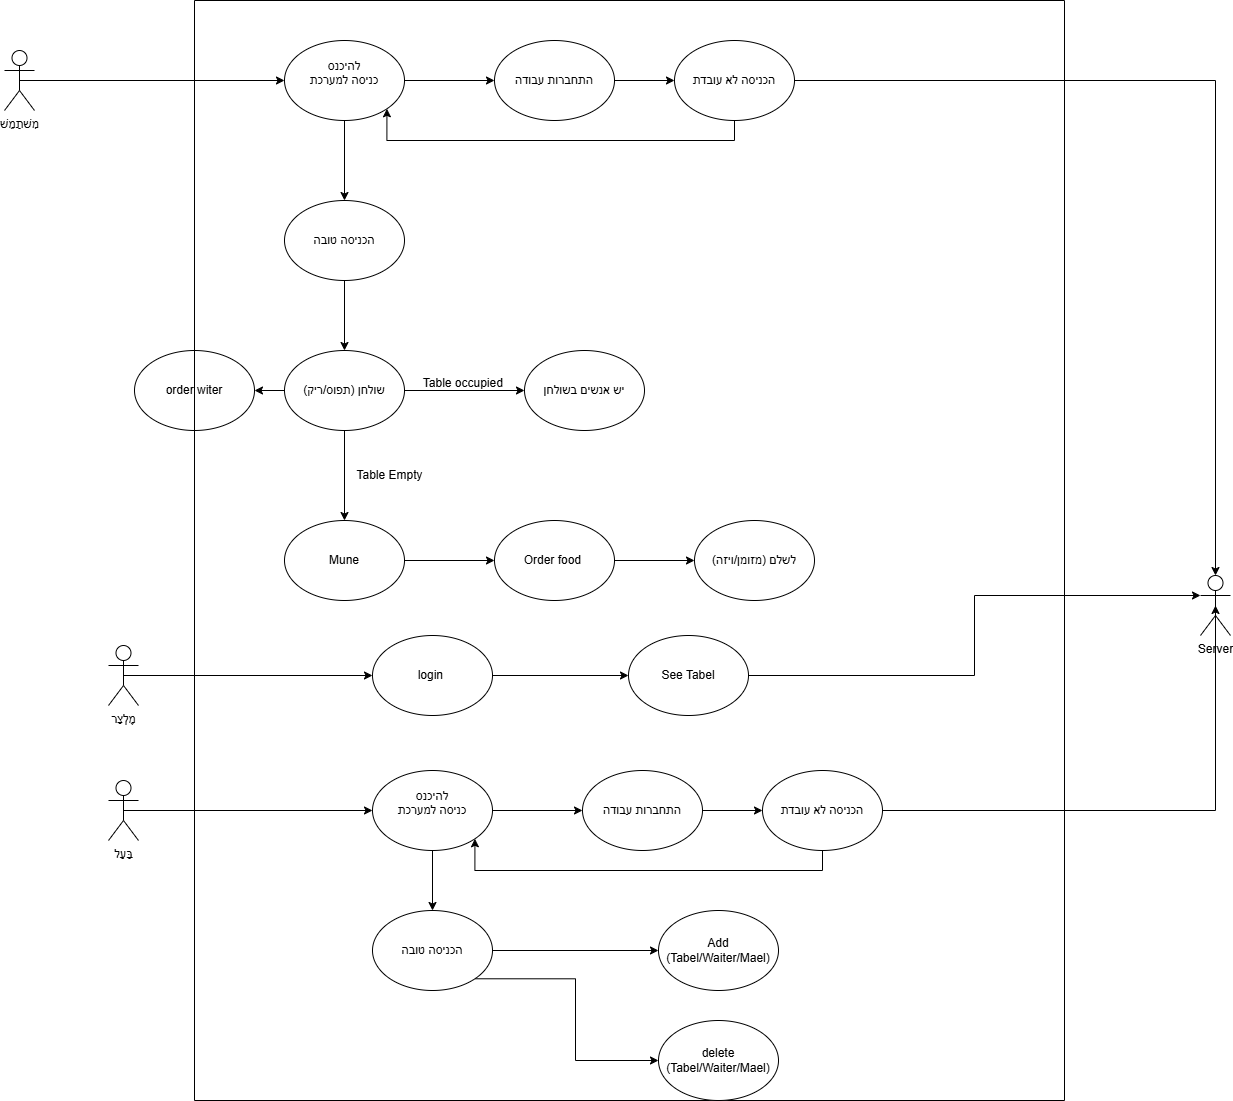

The diagram above was exported from draw.io. Its source (the exported page's mxGraphModel, read from the mxfile embedded in the PNG):
<mxGraphModel dx="1589" dy="860" grid="1" gridSize="10" guides="1" tooltips="1" connect="1" arrows="1" fold="1" page="1" pageScale="1" pageWidth="827" pageHeight="1169" math="0" shadow="0">
  <root>
    <mxCell id="0" />
    <mxCell id="1" parent="0" />
    <mxCell id="9cc_Ats2NOmVhR3wq73q-32" style="edgeStyle=orthogonalEdgeStyle;rounded=0;orthogonalLoop=1;jettySize=auto;html=1;exitX=0.5;exitY=0.5;exitDx=0;exitDy=0;exitPerimeter=0;entryX=0;entryY=0.5;entryDx=0;entryDy=0;" edge="1" parent="1" source="9cc_Ats2NOmVhR3wq73q-1" target="9cc_Ats2NOmVhR3wq73q-2">
      <mxGeometry relative="1" as="geometry" />
    </mxCell>
    <mxCell id="9cc_Ats2NOmVhR3wq73q-1" value="מִשׁתַמֵשׁ" style="shape=umlActor;verticalLabelPosition=bottom;verticalAlign=top;html=1;outlineConnect=0;" vertex="1" parent="1">
      <mxGeometry x="30" y="60" width="30" height="60" as="geometry" />
    </mxCell>
    <mxCell id="9cc_Ats2NOmVhR3wq73q-4" style="edgeStyle=orthogonalEdgeStyle;rounded=0;orthogonalLoop=1;jettySize=auto;html=1;exitX=1;exitY=0.5;exitDx=0;exitDy=0;entryX=0;entryY=0.5;entryDx=0;entryDy=0;" edge="1" parent="1" source="9cc_Ats2NOmVhR3wq73q-2" target="9cc_Ats2NOmVhR3wq73q-3">
      <mxGeometry relative="1" as="geometry" />
    </mxCell>
    <mxCell id="9cc_Ats2NOmVhR3wq73q-14" style="edgeStyle=orthogonalEdgeStyle;rounded=0;orthogonalLoop=1;jettySize=auto;html=1;exitX=0.5;exitY=1;exitDx=0;exitDy=0;entryX=0.5;entryY=0;entryDx=0;entryDy=0;" edge="1" parent="1" source="9cc_Ats2NOmVhR3wq73q-2" target="9cc_Ats2NOmVhR3wq73q-13">
      <mxGeometry relative="1" as="geometry" />
    </mxCell>
    <mxCell id="9cc_Ats2NOmVhR3wq73q-2" value="&lt;div&gt;&lt;div&gt;להיכנס&lt;/div&gt;&lt;/div&gt;כניסה למערכת&lt;div&gt;&lt;br&gt;&lt;/div&gt;" style="ellipse;whiteSpace=wrap;html=1;" vertex="1" parent="1">
      <mxGeometry x="310" y="50" width="120" height="80" as="geometry" />
    </mxCell>
    <mxCell id="9cc_Ats2NOmVhR3wq73q-8" style="edgeStyle=orthogonalEdgeStyle;rounded=0;orthogonalLoop=1;jettySize=auto;html=1;exitX=1;exitY=0.5;exitDx=0;exitDy=0;entryX=0;entryY=0.5;entryDx=0;entryDy=0;" edge="1" parent="1" source="9cc_Ats2NOmVhR3wq73q-3" target="9cc_Ats2NOmVhR3wq73q-7">
      <mxGeometry relative="1" as="geometry" />
    </mxCell>
    <mxCell id="9cc_Ats2NOmVhR3wq73q-3" value="התחברות עבודה" style="ellipse;whiteSpace=wrap;html=1;" vertex="1" parent="1">
      <mxGeometry x="520" y="50" width="120" height="80" as="geometry" />
    </mxCell>
    <mxCell id="9cc_Ats2NOmVhR3wq73q-38" style="edgeStyle=orthogonalEdgeStyle;rounded=0;orthogonalLoop=1;jettySize=auto;html=1;exitX=0.5;exitY=1;exitDx=0;exitDy=0;entryX=1;entryY=1;entryDx=0;entryDy=0;" edge="1" parent="1" source="9cc_Ats2NOmVhR3wq73q-7" target="9cc_Ats2NOmVhR3wq73q-2">
      <mxGeometry relative="1" as="geometry">
        <Array as="points">
          <mxPoint x="760" y="150" />
          <mxPoint x="412" y="150" />
        </Array>
      </mxGeometry>
    </mxCell>
    <mxCell id="9cc_Ats2NOmVhR3wq73q-7" value="הכניסה לא עובדת" style="ellipse;whiteSpace=wrap;html=1;" vertex="1" parent="1">
      <mxGeometry x="700" y="50" width="120" height="80" as="geometry" />
    </mxCell>
    <mxCell id="9cc_Ats2NOmVhR3wq73q-16" style="edgeStyle=orthogonalEdgeStyle;rounded=0;orthogonalLoop=1;jettySize=auto;html=1;exitX=0.5;exitY=1;exitDx=0;exitDy=0;entryX=0.5;entryY=0;entryDx=0;entryDy=0;" edge="1" parent="1" source="9cc_Ats2NOmVhR3wq73q-13" target="9cc_Ats2NOmVhR3wq73q-15">
      <mxGeometry relative="1" as="geometry" />
    </mxCell>
    <mxCell id="9cc_Ats2NOmVhR3wq73q-13" value="&lt;div style=&quot;forced-color-adjust: none; box-shadow: none !important;&quot;&gt;הכניסה טובה&lt;/div&gt;" style="ellipse;whiteSpace=wrap;html=1;" vertex="1" parent="1">
      <mxGeometry x="310" y="210" width="120" height="80" as="geometry" />
    </mxCell>
    <mxCell id="9cc_Ats2NOmVhR3wq73q-19" style="edgeStyle=orthogonalEdgeStyle;rounded=0;orthogonalLoop=1;jettySize=auto;html=1;exitX=1;exitY=0.5;exitDx=0;exitDy=0;entryX=0;entryY=0.5;entryDx=0;entryDy=0;" edge="1" parent="1" source="9cc_Ats2NOmVhR3wq73q-15" target="9cc_Ats2NOmVhR3wq73q-18">
      <mxGeometry relative="1" as="geometry" />
    </mxCell>
    <mxCell id="9cc_Ats2NOmVhR3wq73q-22" style="edgeStyle=orthogonalEdgeStyle;rounded=0;orthogonalLoop=1;jettySize=auto;html=1;exitX=0.5;exitY=1;exitDx=0;exitDy=0;entryX=0.5;entryY=0;entryDx=0;entryDy=0;" edge="1" parent="1" source="9cc_Ats2NOmVhR3wq73q-15" target="9cc_Ats2NOmVhR3wq73q-24">
      <mxGeometry relative="1" as="geometry">
        <mxPoint x="370" y="520" as="targetPoint" />
      </mxGeometry>
    </mxCell>
    <mxCell id="9cc_Ats2NOmVhR3wq73q-29" style="edgeStyle=orthogonalEdgeStyle;rounded=0;orthogonalLoop=1;jettySize=auto;html=1;exitX=0;exitY=0.5;exitDx=0;exitDy=0;entryX=1;entryY=0.5;entryDx=0;entryDy=0;" edge="1" parent="1" source="9cc_Ats2NOmVhR3wq73q-15" target="9cc_Ats2NOmVhR3wq73q-30">
      <mxGeometry relative="1" as="geometry">
        <mxPoint x="210" y="400" as="targetPoint" />
      </mxGeometry>
    </mxCell>
    <mxCell id="9cc_Ats2NOmVhR3wq73q-15" value="שולחן (תפוס/ריק)" style="ellipse;whiteSpace=wrap;html=1;" vertex="1" parent="1">
      <mxGeometry x="310" y="360" width="120" height="80" as="geometry" />
    </mxCell>
    <mxCell id="9cc_Ats2NOmVhR3wq73q-18" value="יש אנשים בשולחן" style="ellipse;whiteSpace=wrap;html=1;" vertex="1" parent="1">
      <mxGeometry x="550" y="360" width="120" height="80" as="geometry" />
    </mxCell>
    <mxCell id="9cc_Ats2NOmVhR3wq73q-20" value="Table occupied&amp;nbsp;" style="text;html=1;align=center;verticalAlign=middle;resizable=0;points=[];autosize=1;strokeColor=none;fillColor=none;" vertex="1" parent="1">
      <mxGeometry x="435" y="378" width="110" height="30" as="geometry" />
    </mxCell>
    <mxCell id="9cc_Ats2NOmVhR3wq73q-23" value="Table Empty" style="text;html=1;align=center;verticalAlign=middle;resizable=0;points=[];autosize=1;strokeColor=none;fillColor=none;" vertex="1" parent="1">
      <mxGeometry x="370" y="470" width="90" height="30" as="geometry" />
    </mxCell>
    <mxCell id="9cc_Ats2NOmVhR3wq73q-26" style="edgeStyle=orthogonalEdgeStyle;rounded=0;orthogonalLoop=1;jettySize=auto;html=1;exitX=1;exitY=0.5;exitDx=0;exitDy=0;entryX=0;entryY=0.5;entryDx=0;entryDy=0;" edge="1" parent="1" source="9cc_Ats2NOmVhR3wq73q-24" target="9cc_Ats2NOmVhR3wq73q-25">
      <mxGeometry relative="1" as="geometry" />
    </mxCell>
    <mxCell id="9cc_Ats2NOmVhR3wq73q-24" value="Mune" style="ellipse;whiteSpace=wrap;html=1;" vertex="1" parent="1">
      <mxGeometry x="310" y="530" width="120" height="80" as="geometry" />
    </mxCell>
    <mxCell id="9cc_Ats2NOmVhR3wq73q-27" style="edgeStyle=orthogonalEdgeStyle;rounded=0;orthogonalLoop=1;jettySize=auto;html=1;exitX=1;exitY=0.5;exitDx=0;exitDy=0;entryX=0;entryY=0.5;entryDx=0;entryDy=0;" edge="1" parent="1" source="9cc_Ats2NOmVhR3wq73q-25" target="9cc_Ats2NOmVhR3wq73q-28">
      <mxGeometry relative="1" as="geometry">
        <mxPoint x="710" y="570" as="targetPoint" />
      </mxGeometry>
    </mxCell>
    <mxCell id="9cc_Ats2NOmVhR3wq73q-25" value="Order food&amp;nbsp;" style="ellipse;whiteSpace=wrap;html=1;" vertex="1" parent="1">
      <mxGeometry x="520" y="530" width="120" height="80" as="geometry" />
    </mxCell>
    <mxCell id="9cc_Ats2NOmVhR3wq73q-28" value="לשלם (מזומן/ויזה)" style="ellipse;whiteSpace=wrap;html=1;" vertex="1" parent="1">
      <mxGeometry x="720" y="530" width="120" height="80" as="geometry" />
    </mxCell>
    <mxCell id="9cc_Ats2NOmVhR3wq73q-30" value="order witer" style="ellipse;whiteSpace=wrap;html=1;" vertex="1" parent="1">
      <mxGeometry x="160" y="360" width="120" height="80" as="geometry" />
    </mxCell>
    <mxCell id="9cc_Ats2NOmVhR3wq73q-37" value="" style="swimlane;startSize=0;" vertex="1" parent="1">
      <mxGeometry x="220" y="10" width="870" height="1100" as="geometry" />
    </mxCell>
    <mxCell id="9cc_Ats2NOmVhR3wq73q-48" style="edgeStyle=orthogonalEdgeStyle;rounded=0;orthogonalLoop=1;jettySize=auto;html=1;exitX=0.5;exitY=0.5;exitDx=0;exitDy=0;exitPerimeter=0;entryX=0;entryY=0.5;entryDx=0;entryDy=0;" edge="1" parent="9cc_Ats2NOmVhR3wq73q-37" source="9cc_Ats2NOmVhR3wq73q-44" target="9cc_Ats2NOmVhR3wq73q-47">
      <mxGeometry relative="1" as="geometry" />
    </mxCell>
    <mxCell id="9cc_Ats2NOmVhR3wq73q-44" value="מֶלְצַר" style="shape=umlActor;verticalLabelPosition=bottom;verticalAlign=top;html=1;outlineConnect=0;" vertex="1" parent="9cc_Ats2NOmVhR3wq73q-37">
      <mxGeometry x="-86" y="645" width="30" height="60" as="geometry" />
    </mxCell>
    <mxCell id="9cc_Ats2NOmVhR3wq73q-50" style="edgeStyle=orthogonalEdgeStyle;rounded=0;orthogonalLoop=1;jettySize=auto;html=1;exitX=1;exitY=0.5;exitDx=0;exitDy=0;" edge="1" parent="9cc_Ats2NOmVhR3wq73q-37" source="9cc_Ats2NOmVhR3wq73q-47" target="9cc_Ats2NOmVhR3wq73q-49">
      <mxGeometry relative="1" as="geometry" />
    </mxCell>
    <mxCell id="9cc_Ats2NOmVhR3wq73q-47" value="login&amp;nbsp;" style="ellipse;whiteSpace=wrap;html=1;" vertex="1" parent="9cc_Ats2NOmVhR3wq73q-37">
      <mxGeometry x="178" y="635" width="120" height="80" as="geometry" />
    </mxCell>
    <mxCell id="9cc_Ats2NOmVhR3wq73q-49" value="See Tabel" style="ellipse;whiteSpace=wrap;html=1;" vertex="1" parent="9cc_Ats2NOmVhR3wq73q-37">
      <mxGeometry x="434" y="635" width="120" height="80" as="geometry" />
    </mxCell>
    <mxCell id="9cc_Ats2NOmVhR3wq73q-67" style="edgeStyle=orthogonalEdgeStyle;rounded=0;orthogonalLoop=1;jettySize=auto;html=1;exitX=0.5;exitY=0.5;exitDx=0;exitDy=0;exitPerimeter=0;entryX=0;entryY=0.5;entryDx=0;entryDy=0;" edge="1" parent="9cc_Ats2NOmVhR3wq73q-37" source="9cc_Ats2NOmVhR3wq73q-51" target="9cc_Ats2NOmVhR3wq73q-60">
      <mxGeometry relative="1" as="geometry" />
    </mxCell>
    <mxCell id="9cc_Ats2NOmVhR3wq73q-51" value="בַּעַל" style="shape=umlActor;verticalLabelPosition=bottom;verticalAlign=top;html=1;outlineConnect=0;" vertex="1" parent="9cc_Ats2NOmVhR3wq73q-37">
      <mxGeometry x="-86" y="780" width="30" height="60" as="geometry" />
    </mxCell>
    <mxCell id="9cc_Ats2NOmVhR3wq73q-59" style="edgeStyle=orthogonalEdgeStyle;rounded=0;orthogonalLoop=1;jettySize=auto;html=1;exitX=1;exitY=0.5;exitDx=0;exitDy=0;entryX=0;entryY=0.5;entryDx=0;entryDy=0;" edge="1" parent="9cc_Ats2NOmVhR3wq73q-37" source="9cc_Ats2NOmVhR3wq73q-60" target="9cc_Ats2NOmVhR3wq73q-62">
      <mxGeometry relative="1" as="geometry" />
    </mxCell>
    <mxCell id="9cc_Ats2NOmVhR3wq73q-66" style="edgeStyle=orthogonalEdgeStyle;rounded=0;orthogonalLoop=1;jettySize=auto;html=1;exitX=0.5;exitY=1;exitDx=0;exitDy=0;entryX=0.5;entryY=0;entryDx=0;entryDy=0;" edge="1" parent="9cc_Ats2NOmVhR3wq73q-37" source="9cc_Ats2NOmVhR3wq73q-60" target="9cc_Ats2NOmVhR3wq73q-65">
      <mxGeometry relative="1" as="geometry" />
    </mxCell>
    <mxCell id="9cc_Ats2NOmVhR3wq73q-60" value="&lt;div&gt;&lt;div&gt;להיכנס&lt;/div&gt;&lt;/div&gt;כניסה למערכת&lt;div&gt;&lt;br&gt;&lt;/div&gt;" style="ellipse;whiteSpace=wrap;html=1;" vertex="1" parent="9cc_Ats2NOmVhR3wq73q-37">
      <mxGeometry x="178" y="770" width="120" height="80" as="geometry" />
    </mxCell>
    <mxCell id="9cc_Ats2NOmVhR3wq73q-61" style="edgeStyle=orthogonalEdgeStyle;rounded=0;orthogonalLoop=1;jettySize=auto;html=1;exitX=1;exitY=0.5;exitDx=0;exitDy=0;entryX=0;entryY=0.5;entryDx=0;entryDy=0;" edge="1" parent="9cc_Ats2NOmVhR3wq73q-37" source="9cc_Ats2NOmVhR3wq73q-62" target="9cc_Ats2NOmVhR3wq73q-64">
      <mxGeometry relative="1" as="geometry" />
    </mxCell>
    <mxCell id="9cc_Ats2NOmVhR3wq73q-62" value="התחברות עבודה" style="ellipse;whiteSpace=wrap;html=1;" vertex="1" parent="9cc_Ats2NOmVhR3wq73q-37">
      <mxGeometry x="388" y="770" width="120" height="80" as="geometry" />
    </mxCell>
    <mxCell id="9cc_Ats2NOmVhR3wq73q-63" style="edgeStyle=orthogonalEdgeStyle;rounded=0;orthogonalLoop=1;jettySize=auto;html=1;exitX=0.5;exitY=1;exitDx=0;exitDy=0;entryX=1;entryY=1;entryDx=0;entryDy=0;" edge="1" parent="9cc_Ats2NOmVhR3wq73q-37" source="9cc_Ats2NOmVhR3wq73q-64" target="9cc_Ats2NOmVhR3wq73q-60">
      <mxGeometry relative="1" as="geometry">
        <Array as="points">
          <mxPoint x="628" y="870" />
          <mxPoint x="280" y="870" />
        </Array>
      </mxGeometry>
    </mxCell>
    <mxCell id="9cc_Ats2NOmVhR3wq73q-64" value="הכניסה לא עובדת" style="ellipse;whiteSpace=wrap;html=1;" vertex="1" parent="9cc_Ats2NOmVhR3wq73q-37">
      <mxGeometry x="568" y="770" width="120" height="80" as="geometry" />
    </mxCell>
    <mxCell id="9cc_Ats2NOmVhR3wq73q-70" style="edgeStyle=orthogonalEdgeStyle;rounded=0;orthogonalLoop=1;jettySize=auto;html=1;exitX=1;exitY=0.5;exitDx=0;exitDy=0;entryX=0;entryY=0.5;entryDx=0;entryDy=0;" edge="1" parent="9cc_Ats2NOmVhR3wq73q-37" source="9cc_Ats2NOmVhR3wq73q-65" target="9cc_Ats2NOmVhR3wq73q-69">
      <mxGeometry relative="1" as="geometry" />
    </mxCell>
    <mxCell id="9cc_Ats2NOmVhR3wq73q-71" style="edgeStyle=orthogonalEdgeStyle;rounded=0;orthogonalLoop=1;jettySize=auto;html=1;exitX=1;exitY=1;exitDx=0;exitDy=0;entryX=0;entryY=0.5;entryDx=0;entryDy=0;" edge="1" parent="9cc_Ats2NOmVhR3wq73q-37" source="9cc_Ats2NOmVhR3wq73q-65" target="9cc_Ats2NOmVhR3wq73q-73">
      <mxGeometry relative="1" as="geometry">
        <mxPoint x="404" y="1070" as="targetPoint" />
      </mxGeometry>
    </mxCell>
    <mxCell id="9cc_Ats2NOmVhR3wq73q-65" value="&lt;div style=&quot;forced-color-adjust: none; box-shadow: none !important;&quot;&gt;הכניסה טובה&lt;/div&gt;" style="ellipse;whiteSpace=wrap;html=1;" vertex="1" parent="9cc_Ats2NOmVhR3wq73q-37">
      <mxGeometry x="178" y="910" width="120" height="80" as="geometry" />
    </mxCell>
    <mxCell id="9cc_Ats2NOmVhR3wq73q-69" value="Add&lt;div&gt;(Tabel/Waiter/Mael)&lt;/div&gt;" style="ellipse;whiteSpace=wrap;html=1;" vertex="1" parent="9cc_Ats2NOmVhR3wq73q-37">
      <mxGeometry x="464" y="910" width="120" height="80" as="geometry" />
    </mxCell>
    <mxCell id="9cc_Ats2NOmVhR3wq73q-73" value="delete&lt;div&gt;(Tabel/Waiter/Mael)&lt;/div&gt;" style="ellipse;whiteSpace=wrap;html=1;" vertex="1" parent="9cc_Ats2NOmVhR3wq73q-37">
      <mxGeometry x="464" y="1020" width="120" height="80" as="geometry" />
    </mxCell>
    <mxCell id="9cc_Ats2NOmVhR3wq73q-74" value="Server" style="shape=umlActor;verticalLabelPosition=bottom;verticalAlign=top;html=1;outlineConnect=0;" vertex="1" parent="1">
      <mxGeometry x="1226" y="585" width="30" height="60" as="geometry" />
    </mxCell>
    <mxCell id="9cc_Ats2NOmVhR3wq73q-75" style="edgeStyle=orthogonalEdgeStyle;rounded=0;orthogonalLoop=1;jettySize=auto;html=1;exitX=1;exitY=0.5;exitDx=0;exitDy=0;entryX=0.5;entryY=0;entryDx=0;entryDy=0;entryPerimeter=0;" edge="1" parent="1" source="9cc_Ats2NOmVhR3wq73q-7" target="9cc_Ats2NOmVhR3wq73q-74">
      <mxGeometry relative="1" as="geometry" />
    </mxCell>
    <mxCell id="9cc_Ats2NOmVhR3wq73q-76" style="edgeStyle=orthogonalEdgeStyle;rounded=0;orthogonalLoop=1;jettySize=auto;html=1;exitX=1;exitY=0.5;exitDx=0;exitDy=0;entryX=0;entryY=0.3333333333333333;entryDx=0;entryDy=0;entryPerimeter=0;" edge="1" parent="1" source="9cc_Ats2NOmVhR3wq73q-49" target="9cc_Ats2NOmVhR3wq73q-74">
      <mxGeometry relative="1" as="geometry" />
    </mxCell>
    <mxCell id="9cc_Ats2NOmVhR3wq73q-77" style="edgeStyle=orthogonalEdgeStyle;rounded=0;orthogonalLoop=1;jettySize=auto;html=1;exitX=1;exitY=0.5;exitDx=0;exitDy=0;entryX=0.5;entryY=0.5;entryDx=0;entryDy=0;entryPerimeter=0;" edge="1" parent="1" source="9cc_Ats2NOmVhR3wq73q-64" target="9cc_Ats2NOmVhR3wq73q-74">
      <mxGeometry relative="1" as="geometry" />
    </mxCell>
  </root>
</mxGraphModel>